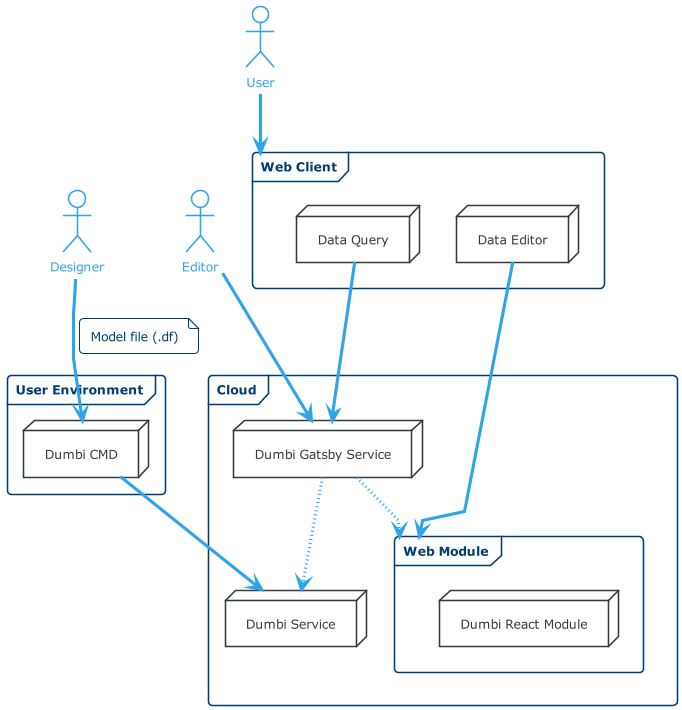

The diagram above was rendered by PlantUML. Its source (embedded in the PNG):
@startuml PD_CONTEXT
!theme cerulean-outline
skinparam backgroundColor white
skinparam linetype polyline

actor "Designer"    as ACTOR_DESIGNER
actor "Editor"      as ACTOR_EDITOR
actor "User"        as ACTOR_USER

frame "User Environment" as USER_ENV {
    node "Dumbi CMD" as DB_CMD
}
frame "Cloud"{
    node "Dumbi Service" as DB_SERVICE
    node "Dumbi Gatsby Service" as DB_GATSBY_SERVICE

    frame "Web Module" AS WEB_MODULE {
        node "Dumbi React Module" as DB_REACT_MODULE
    }
}

frame "Web Client" AS WEB_CLIENT {
    node "Data Query"  as WEB_CLIENT_DB_QUERY
    node "Data Editor" as WEB_CLIENT_DB_EDITOR
}

ACTOR_DESIGNER          --> DB_CMD
note on link
  Model file (.df)
end note

ACTOR_EDITOR            --> DB_GATSBY_SERVICE
DB_CMD                  --> DB_SERVICE

DB_GATSBY_SERVICE       -[dotted]-> DB_SERVICE
DB_GATSBY_SERVICE       -[dotted]-> WEB_MODULE

ACTOR_USER              --> WEB_CLIENT
WEB_CLIENT_DB_QUERY     --> DB_GATSBY_SERVICE
WEB_CLIENT_DB_EDITOR    --> WEB_MODULE

@enduml